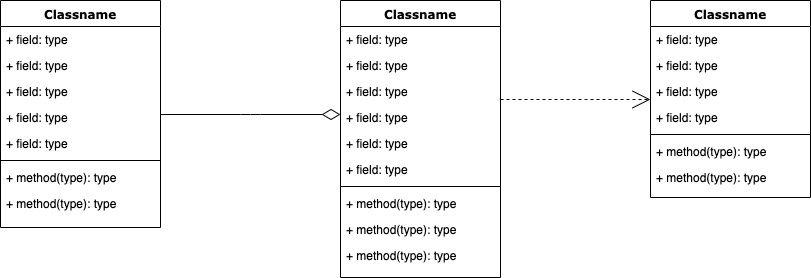

The diagram above was exported from draw.io. Its source (the exported page's mxGraphModel, read from the mxfile embedded in the PNG):
<mxGraphModel dx="932" dy="528" grid="1" gridSize="10" guides="1" tooltips="1" connect="1" arrows="1" fold="1" page="1" pageScale="1" pageWidth="1100" pageHeight="850" background="#ffffff" math="0" shadow="0">
  <root>
    <mxCell id="0" />
    <mxCell id="1" parent="0" />
    <mxCell id="78961159f06e98e8-17" value="Classname" style="swimlane;html=1;fontStyle=1;align=center;verticalAlign=top;childLayout=stackLayout;horizontal=1;startSize=26;horizontalStack=0;resizeParent=1;resizeLast=0;collapsible=1;marginBottom=0;swimlaneFillColor=#ffffff;rounded=0;shadow=0;comic=0;labelBackgroundColor=none;strokeColor=#000000;strokeWidth=1;fillColor=none;fontFamily=Verdana;fontSize=12;fontColor=#000000;" parent="1" vertex="1">
      <mxGeometry x="90" y="83" width="160" height="227" as="geometry" />
    </mxCell>
    <mxCell id="78961159f06e98e8-21" value="+ field: type" style="text;html=1;strokeColor=none;fillColor=none;align=left;verticalAlign=top;spacingLeft=4;spacingRight=4;whiteSpace=wrap;overflow=hidden;rotatable=0;points=[[0,0.5],[1,0.5]];portConstraint=eastwest;" parent="78961159f06e98e8-17" vertex="1">
      <mxGeometry y="26" width="160" height="26" as="geometry" />
    </mxCell>
    <mxCell id="78961159f06e98e8-23" value="+ field: type" style="text;html=1;strokeColor=none;fillColor=none;align=left;verticalAlign=top;spacingLeft=4;spacingRight=4;whiteSpace=wrap;overflow=hidden;rotatable=0;points=[[0,0.5],[1,0.5]];portConstraint=eastwest;" parent="78961159f06e98e8-17" vertex="1">
      <mxGeometry y="52" width="160" height="26" as="geometry" />
    </mxCell>
    <mxCell id="78961159f06e98e8-25" value="+ field: type" style="text;html=1;strokeColor=none;fillColor=none;align=left;verticalAlign=top;spacingLeft=4;spacingRight=4;whiteSpace=wrap;overflow=hidden;rotatable=0;points=[[0,0.5],[1,0.5]];portConstraint=eastwest;" parent="78961159f06e98e8-17" vertex="1">
      <mxGeometry y="78" width="160" height="26" as="geometry" />
    </mxCell>
    <mxCell id="78961159f06e98e8-26" value="+ field: type" style="text;html=1;strokeColor=none;fillColor=none;align=left;verticalAlign=top;spacingLeft=4;spacingRight=4;whiteSpace=wrap;overflow=hidden;rotatable=0;points=[[0,0.5],[1,0.5]];portConstraint=eastwest;" parent="78961159f06e98e8-17" vertex="1">
      <mxGeometry y="104" width="160" height="26" as="geometry" />
    </mxCell>
    <mxCell id="78961159f06e98e8-24" value="+ field: type" style="text;html=1;strokeColor=none;fillColor=none;align=left;verticalAlign=top;spacingLeft=4;spacingRight=4;whiteSpace=wrap;overflow=hidden;rotatable=0;points=[[0,0.5],[1,0.5]];portConstraint=eastwest;" parent="78961159f06e98e8-17" vertex="1">
      <mxGeometry y="130" width="160" height="26" as="geometry" />
    </mxCell>
    <mxCell id="78961159f06e98e8-19" value="" style="line;html=1;strokeWidth=1;fillColor=none;align=left;verticalAlign=middle;spacingTop=-1;spacingLeft=3;spacingRight=3;rotatable=0;labelPosition=right;points=[];portConstraint=eastwest;" parent="78961159f06e98e8-17" vertex="1">
      <mxGeometry y="156" width="160" height="8" as="geometry" />
    </mxCell>
    <mxCell id="78961159f06e98e8-20" value="+ method(type): type" style="text;html=1;strokeColor=none;fillColor=none;align=left;verticalAlign=top;spacingLeft=4;spacingRight=4;whiteSpace=wrap;overflow=hidden;rotatable=0;points=[[0,0.5],[1,0.5]];portConstraint=eastwest;" parent="78961159f06e98e8-17" vertex="1">
      <mxGeometry y="164" width="160" height="26" as="geometry" />
    </mxCell>
    <mxCell id="78961159f06e98e8-27" value="+ method(type): type" style="text;html=1;strokeColor=none;fillColor=none;align=left;verticalAlign=top;spacingLeft=4;spacingRight=4;whiteSpace=wrap;overflow=hidden;rotatable=0;points=[[0,0.5],[1,0.5]];portConstraint=eastwest;" parent="78961159f06e98e8-17" vertex="1">
      <mxGeometry y="190" width="160" height="26" as="geometry" />
    </mxCell>
    <mxCell id="78961159f06e98e8-122" style="edgeStyle=elbowEdgeStyle;html=1;labelBackgroundColor=none;startFill=0;startSize=8;endArrow=open;endFill=0;endSize=16;fontFamily=Verdana;fontSize=12;elbow=vertical;dashed=1;" parent="1" source="78961159f06e98e8-30" target="78961159f06e98e8-43" edge="1">
      <mxGeometry relative="1" as="geometry" />
    </mxCell>
    <mxCell id="78961159f06e98e8-30" value="Classname" style="swimlane;html=1;fontStyle=1;align=center;verticalAlign=top;childLayout=stackLayout;horizontal=1;startSize=26;horizontalStack=0;resizeParent=1;resizeLast=0;collapsible=1;marginBottom=0;swimlaneFillColor=#ffffff;rounded=0;shadow=0;comic=0;labelBackgroundColor=none;strokeColor=#000000;strokeWidth=1;fillColor=none;fontFamily=Verdana;fontSize=12;fontColor=#000000;" parent="1" vertex="1">
      <mxGeometry x="430" y="83" width="160" height="277" as="geometry" />
    </mxCell>
    <mxCell id="78961159f06e98e8-31" value="+ field: type" style="text;html=1;strokeColor=none;fillColor=none;align=left;verticalAlign=top;spacingLeft=4;spacingRight=4;whiteSpace=wrap;overflow=hidden;rotatable=0;points=[[0,0.5],[1,0.5]];portConstraint=eastwest;" parent="78961159f06e98e8-30" vertex="1">
      <mxGeometry y="26" width="160" height="26" as="geometry" />
    </mxCell>
    <mxCell id="78961159f06e98e8-32" value="+ field: type" style="text;html=1;strokeColor=none;fillColor=none;align=left;verticalAlign=top;spacingLeft=4;spacingRight=4;whiteSpace=wrap;overflow=hidden;rotatable=0;points=[[0,0.5],[1,0.5]];portConstraint=eastwest;" parent="78961159f06e98e8-30" vertex="1">
      <mxGeometry y="52" width="160" height="26" as="geometry" />
    </mxCell>
    <mxCell id="78961159f06e98e8-33" value="+ field: type" style="text;html=1;strokeColor=none;fillColor=none;align=left;verticalAlign=top;spacingLeft=4;spacingRight=4;whiteSpace=wrap;overflow=hidden;rotatable=0;points=[[0,0.5],[1,0.5]];portConstraint=eastwest;" parent="78961159f06e98e8-30" vertex="1">
      <mxGeometry y="78" width="160" height="26" as="geometry" />
    </mxCell>
    <mxCell id="78961159f06e98e8-34" value="+ field: type" style="text;html=1;strokeColor=none;fillColor=none;align=left;verticalAlign=top;spacingLeft=4;spacingRight=4;whiteSpace=wrap;overflow=hidden;rotatable=0;points=[[0,0.5],[1,0.5]];portConstraint=eastwest;" parent="78961159f06e98e8-30" vertex="1">
      <mxGeometry y="104" width="160" height="26" as="geometry" />
    </mxCell>
    <mxCell id="78961159f06e98e8-36" value="+ field: type" style="text;html=1;strokeColor=none;fillColor=none;align=left;verticalAlign=top;spacingLeft=4;spacingRight=4;whiteSpace=wrap;overflow=hidden;rotatable=0;points=[[0,0.5],[1,0.5]];portConstraint=eastwest;" parent="78961159f06e98e8-30" vertex="1">
      <mxGeometry y="130" width="160" height="26" as="geometry" />
    </mxCell>
    <mxCell id="78961159f06e98e8-37" value="+ field: type" style="text;html=1;strokeColor=none;fillColor=none;align=left;verticalAlign=top;spacingLeft=4;spacingRight=4;whiteSpace=wrap;overflow=hidden;rotatable=0;points=[[0,0.5],[1,0.5]];portConstraint=eastwest;" parent="78961159f06e98e8-30" vertex="1">
      <mxGeometry y="156" width="160" height="26" as="geometry" />
    </mxCell>
    <mxCell id="78961159f06e98e8-38" value="" style="line;html=1;strokeWidth=1;fillColor=none;align=left;verticalAlign=middle;spacingTop=-1;spacingLeft=3;spacingRight=3;rotatable=0;labelPosition=right;points=[];portConstraint=eastwest;" parent="78961159f06e98e8-30" vertex="1">
      <mxGeometry y="182" width="160" height="8" as="geometry" />
    </mxCell>
    <mxCell id="78961159f06e98e8-39" value="+ method(type): type" style="text;html=1;strokeColor=none;fillColor=none;align=left;verticalAlign=top;spacingLeft=4;spacingRight=4;whiteSpace=wrap;overflow=hidden;rotatable=0;points=[[0,0.5],[1,0.5]];portConstraint=eastwest;" parent="78961159f06e98e8-30" vertex="1">
      <mxGeometry y="190" width="160" height="26" as="geometry" />
    </mxCell>
    <mxCell id="78961159f06e98e8-40" value="+ method(type): type" style="text;html=1;strokeColor=none;fillColor=none;align=left;verticalAlign=top;spacingLeft=4;spacingRight=4;whiteSpace=wrap;overflow=hidden;rotatable=0;points=[[0,0.5],[1,0.5]];portConstraint=eastwest;" parent="78961159f06e98e8-30" vertex="1">
      <mxGeometry y="216" width="160" height="26" as="geometry" />
    </mxCell>
    <mxCell id="78961159f06e98e8-42" value="+ method(type): type" style="text;html=1;strokeColor=none;fillColor=none;align=left;verticalAlign=top;spacingLeft=4;spacingRight=4;whiteSpace=wrap;overflow=hidden;rotatable=0;points=[[0,0.5],[1,0.5]];portConstraint=eastwest;" parent="78961159f06e98e8-30" vertex="1">
      <mxGeometry y="242" width="160" height="26" as="geometry" />
    </mxCell>
    <mxCell id="78961159f06e98e8-43" value="Classname" style="swimlane;html=1;fontStyle=1;align=center;verticalAlign=top;childLayout=stackLayout;horizontal=1;startSize=26;horizontalStack=0;resizeParent=1;resizeLast=0;collapsible=1;marginBottom=0;swimlaneFillColor=#ffffff;rounded=0;shadow=0;comic=0;labelBackgroundColor=none;strokeColor=#000000;strokeWidth=1;fillColor=none;fontFamily=Verdana;fontSize=12;fontColor=#000000;" parent="1" vertex="1">
      <mxGeometry x="740" y="83" width="160" height="197" as="geometry" />
    </mxCell>
    <mxCell id="78961159f06e98e8-44" value="+ field: type" style="text;html=1;strokeColor=none;fillColor=none;align=left;verticalAlign=top;spacingLeft=4;spacingRight=4;whiteSpace=wrap;overflow=hidden;rotatable=0;points=[[0,0.5],[1,0.5]];portConstraint=eastwest;" parent="78961159f06e98e8-43" vertex="1">
      <mxGeometry y="26" width="160" height="26" as="geometry" />
    </mxCell>
    <mxCell id="78961159f06e98e8-45" value="+ field: type" style="text;html=1;strokeColor=none;fillColor=none;align=left;verticalAlign=top;spacingLeft=4;spacingRight=4;whiteSpace=wrap;overflow=hidden;rotatable=0;points=[[0,0.5],[1,0.5]];portConstraint=eastwest;" parent="78961159f06e98e8-43" vertex="1">
      <mxGeometry y="52" width="160" height="26" as="geometry" />
    </mxCell>
    <mxCell id="78961159f06e98e8-49" value="+ field: type" style="text;html=1;strokeColor=none;fillColor=none;align=left;verticalAlign=top;spacingLeft=4;spacingRight=4;whiteSpace=wrap;overflow=hidden;rotatable=0;points=[[0,0.5],[1,0.5]];portConstraint=eastwest;" parent="78961159f06e98e8-43" vertex="1">
      <mxGeometry y="78" width="160" height="26" as="geometry" />
    </mxCell>
    <mxCell id="78961159f06e98e8-50" value="+ field: type" style="text;html=1;strokeColor=none;fillColor=none;align=left;verticalAlign=top;spacingLeft=4;spacingRight=4;whiteSpace=wrap;overflow=hidden;rotatable=0;points=[[0,0.5],[1,0.5]];portConstraint=eastwest;" parent="78961159f06e98e8-43" vertex="1">
      <mxGeometry y="104" width="160" height="26" as="geometry" />
    </mxCell>
    <mxCell id="78961159f06e98e8-51" value="" style="line;html=1;strokeWidth=1;fillColor=none;align=left;verticalAlign=middle;spacingTop=-1;spacingLeft=3;spacingRight=3;rotatable=0;labelPosition=right;points=[];portConstraint=eastwest;" parent="78961159f06e98e8-43" vertex="1">
      <mxGeometry y="130" width="160" height="8" as="geometry" />
    </mxCell>
    <mxCell id="78961159f06e98e8-52" value="+ method(type): type" style="text;html=1;strokeColor=none;fillColor=none;align=left;verticalAlign=top;spacingLeft=4;spacingRight=4;whiteSpace=wrap;overflow=hidden;rotatable=0;points=[[0,0.5],[1,0.5]];portConstraint=eastwest;" parent="78961159f06e98e8-43" vertex="1">
      <mxGeometry y="138" width="160" height="26" as="geometry" />
    </mxCell>
    <mxCell id="78961159f06e98e8-53" value="+ method(type): type" style="text;html=1;strokeColor=none;fillColor=none;align=left;verticalAlign=top;spacingLeft=4;spacingRight=4;whiteSpace=wrap;overflow=hidden;rotatable=0;points=[[0,0.5],[1,0.5]];portConstraint=eastwest;" parent="78961159f06e98e8-43" vertex="1">
      <mxGeometry y="164" width="160" height="26" as="geometry" />
    </mxCell>
    <mxCell id="78961159f06e98e8-121" style="edgeStyle=elbowEdgeStyle;html=1;labelBackgroundColor=none;startFill=0;startSize=8;endArrow=diamondThin;endFill=0;endSize=16;fontFamily=Verdana;fontSize=12;elbow=vertical;" parent="1" source="78961159f06e98e8-17" target="78961159f06e98e8-30" edge="1">
      <mxGeometry relative="1" as="geometry">
        <mxPoint x="250" y="259.88235294117635" as="sourcePoint" />
      </mxGeometry>
    </mxCell>
  </root>
</mxGraphModel>